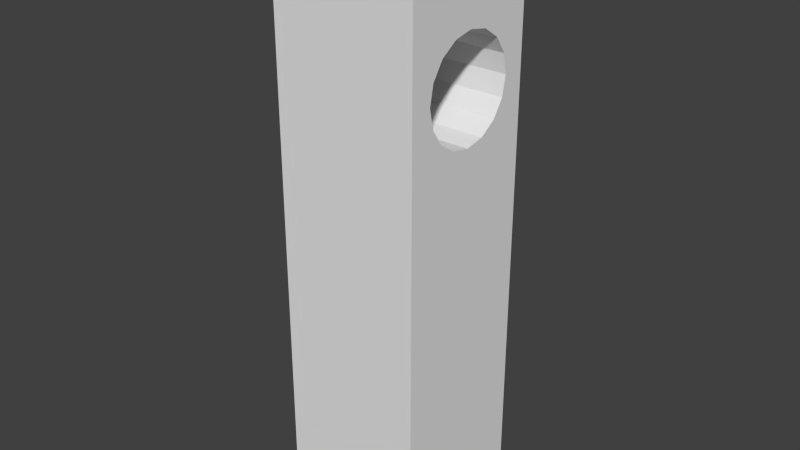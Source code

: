 # Source: Pillar4_regular.blend  (saved by Blender 2.74.0; exported with 4.5.12 LTS)
import bpy
from mathutils import Matrix  # noqa: F401  (used for matrix-valued properties, if any)

bpy.ops.wm.read_factory_settings(use_empty=True)
scene = bpy.context.scene
scene.name = 'Scene'

# ---- collections
col_collection_1 = bpy.data.collections.new('Collection 1'); scene.collection.children.link(col_collection_1)

# ---- materials (node trees are filled in below, after node groups)
mat_material = bpy.data.materials.new('Material')
mat_material.alpha_threshold = 0.0
mat_material.use_transparent_shadow = False
mat_material.roughness = 0.5
mat_material.line_color = (0.0, 0.0, 0.0, 1.0)
mat_inside = bpy.data.materials.new('Inside')
mat_inside.alpha_threshold = 0.0
mat_inside.use_transparent_shadow = False
mat_inside.diffuse_color = (0.003235, 0.0, 0.8, 1.0)
mat_inside.roughness = 0.5

# ---- material node trees

# ---- world
world_world = bpy.data.worlds.new('World'); scene.world = world_world
world_world.color = (0.05088, 0.05088, 0.05088)
world_world.use_sun_shadow = False
world_world.sun_shadow_jitter_overblur = 0.0
world_world.cycles.sampling_method = 'MANUAL'
world_world.cycles.sample_map_resolution = 256

# ---- meshes
me_cube = bpy.data.meshes.new('Cube')
me_cube.from_pydata([(0.5, 0.5, -2.0), (0.5, -0.5, -2.0), (-0.5, -0.5, -2.0), (-0.5, 0.5, -2.0), (0.5, 0.5, 2.0), (0.5, -0.5, 2.0), (-0.5, -0.5, 2.0), (-0.5, 0.5, 2.0), (0.5, 0.1339, 0.6766), (0.5, -5.96e-08, 0.65), (0.5, -0.1339, 0.6766), (0.5, -0.2475, 0.7525), (-0.5, -0.3234, 1.134), (-0.5, -0.2475, 1.247), (-0.5, -0.1339, 1.323), (-0.5, -8.941e-08, 1.35), (-0.5, 0.1339, 1.323), (-0.5, 0.2475, 1.247), (-0.5, 0.3234, 1.134), (-0.5, 0.35, 1.0), (-0.5, 0.3234, 0.8661), (0.5, 0.2475, 0.7525), (0.5, 0.3234, 0.8661), (0.5, 0.35, 1.0), (0.5, 0.3234, 1.134), (-0.5, 0.2475, 0.7525), (-0.5, 0.1339, 0.6766), (-0.5, -7.451e-08, 0.65), (-0.5, -0.1339, 0.6766), (-0.5, -0.2475, 0.7525), (-0.5, -0.3234, 0.8661), (-0.5, -0.35, 1.0), (0.5, -0.3234, 0.8661), (0.5, -0.35, 1.0), (0.5, -0.3234, 1.134), (0.5, -0.2475, 1.247), (0.5, -0.1339, 1.323), (0.5, -2.98e-08, 1.35), (0.5, 0.1339, 1.323), (0.5, 0.2475, 1.247)], [], [(0, 1, 2, 3), (4, 7, 6, 5), (1, 5, 6, 2), (6, 7, 3, 20, 19, 18, 17, 16, 15, 14, 13, 12), (4, 0, 3, 7), (0, 4, 24, 23, 22, 21, 8, 9, 10, 11, 32, 1), (2, 6, 12, 31, 30, 29, 28, 27, 26, 25, 20, 3), (4, 5, 1, 32, 33, 34, 35, 36, 37, 38, 39, 24), (15, 16, 38, 37), (14, 15, 37, 36), (13, 14, 36, 35), (12, 13, 35, 34), (31, 12, 34, 33), (31, 33, 32, 30), (29, 30, 32, 11), (10, 28, 29, 11), (9, 27, 28, 10), (8, 26, 27, 9), (21, 25, 26, 8), (21, 22, 20, 25), (19, 20, 22, 23), (18, 19, 23, 24), (17, 18, 24, 39), (16, 17, 39, 38)])
_uv = me_cube.uv_layers.new(name='UVMap')
_uv.uv.foreach_set('vector', [0.9742, 0.3807, 0.7842, 0.3807, 0.7842, 0.1907, 0.9742, 0.1907, 0.9742, 0.1902, 0.7842, 0.1902, 0.7842, 0.0002308, 0.9742, 0.0002308, 0.5933, 0.0002308, 0.5933, 0.7602, 0.4033, 0.7602, 0.4033, 0.0002309, 0.3973, 0.7912, 0.2021, 0.8063, 0.2021, 0.0002308, 0.238, 0.5856, 0.2539, 0.5984, 0.2685, 0.609, 0.2832, 0.6197, 0.2976, 0.6303, 0.3056, 0.645, 0.3159, 0.6627, 0.339, 0.6443, 0.359, 0.62, 0.5938, 0.7602, 0.5938, 0.0002308, 0.7837, 0.0002308, 0.7837, 0.7602, 0.2016, 0.002404, 0.1953, 0.793, 0.1568, 0.6218, 0.1393, 0.6128, 0.1243, 0.6014, 0.1084, 0.5917, 0.0988, 0.576, 0.08731, 0.5615, 0.07803, 0.5438, 0.05494, 0.5624, 0.03659, 0.5857, 0.0002308, 0.0002308, 0.4029, 0.001959, 0.3973, 0.7912, 0.359, 0.62, 0.342, 0.6113, 0.3266, 0.6011, 0.3154, 0.5858, 0.3024, 0.5721, 0.2917, 0.5569, 0.2804, 0.5416, 0.2566, 0.5612, 0.238, 0.5856, 0.2021, 0.0002308, 0.1953, 0.793, 0.0002308, 0.8073, 0.0002308, 0.0002308, 0.03659, 0.5857, 0.05363, 0.5942, 0.06923, 0.604, 0.08085, 0.6189, 0.09402, 0.6321, 0.1051, 0.6474, 0.1151, 0.664, 0.1375, 0.6459, 0.1568, 0.6218, 0.2021, 0.8724, 0.236, 0.8786, 0.5664, 0.8108, 0.6272, 0.8067, 0.2523, 0.8722, 0.2021, 0.8724, 0.6272, 0.8067, 0.7028, 0.8189, 0.294, 0.8758, 0.2523, 0.8722, 0.7028, 0.8189, 0.7892, 0.8511, 0.3266, 0.8822, 0.294, 0.8758, 0.7892, 0.8511, 0.882, 0.9069, 0.3485, 0.8896, 0.3266, 0.8822, 0.882, 0.9069, 0.8003, 0.956, 0.3485, 0.8896, 0.8003, 0.956, 0.7246, 0.986, 0.3614, 0.8967, 0.3671, 0.9022, 0.3614, 0.8967, 0.7246, 0.986, 0.6565, 0.9998, 0.5974, 0.9998, 0.3668, 0.9058, 0.3671, 0.9022, 0.6565, 0.9998, 0.5483, 0.9885, 0.3616, 0.9071, 0.3668, 0.9058, 0.5974, 0.9998, 0.5105, 0.9684, 0.3519, 0.9068, 0.3616, 0.9071, 0.5483, 0.9885, 0.485, 0.942, 0.341, 0.903, 0.3519, 0.9068, 0.5105, 0.9684, 0.485, 0.942, 0.4726, 0.9118, 0.3264, 0.8989, 0.341, 0.903, 0.3089, 0.8943, 0.3264, 0.8989, 0.4726, 0.9118, 0.474, 0.8806, 0.2884, 0.8893, 0.3089, 0.8943, 0.474, 0.8806, 0.4899, 0.8513, 0.2644, 0.8841, 0.2884, 0.8893, 0.4899, 0.8513, 0.5206, 0.8269, 0.236, 0.8786, 0.2644, 0.8841, 0.5206, 0.8269, 0.5664, 0.8108])
me_cube.materials.append(mat_material)
me_cube.materials.append(mat_inside)
me_cube.use_remesh_preserve_volume = False
me_cube.use_remesh_preserve_attributes = False
me_cube.use_mirror_vertex_groups = False
me_cube.update()

# ---- objects
ob_cube = bpy.data.objects.new('Cube', me_cube)

# ---- transforms, parenting, visibility, modifiers, constraints
ob_cube.location = (0.0, 0.0, 0.0)
ob_cube.lock_rotations_4d = False
ob_cube.empty_display_type = 'ARROWS'
ob_cube.lineart.crease_threshold = 0.0

# ---- collection membership
col_collection_1.objects.link(ob_cube)

# ---- scene / render settings (as saved in the file)
scene.frame_start = 1; scene.frame_end = 250; scene.frame_set(1)
scene.render.engine = 'BLENDER_EEVEE_NEXT'
scene.render.resolution_percentage = 50
scene.render.dither_intensity = 0.0
scene.cycles.use_denoising = False
scene.cycles.samples = 10
scene.cycles.sampling_pattern = 'TABULATED_SOBOL'
scene.cycles.light_sampling_threshold = 0.0
scene.cycles.use_adaptive_sampling = False
scene.cycles.use_light_tree = False
scene.cycles.blur_glossy = 0.0
scene.cycles.pixel_filter_type = 'GAUSSIAN'
scene.cycles.sample_clamp_indirect = 0.0
scene.view_settings.view_transform = 'Standard'
bpy.context.view_layer.update()

# ---- added for rendering (the .blend has no active camera and no usable light): camera, sun
cam_auto = bpy.data.cameras.new('AutoCamera')
cam_auto.lens = 50.0
cam_auto.sensor_width = 36.0
cam_auto.clip_end = 1000.0
ob_auto_camera = bpy.data.objects.new('AutoCamera', cam_auto)
scene.collection.objects.link(ob_auto_camera)
ob_auto_camera.location = (3.9254, -4.71048, 3.14032)
ob_auto_camera.rotation_euler = (1.09748, -7.21219e-08, 0.694738)
scene.camera = ob_auto_camera
light_auto_sun = bpy.data.lights.new('AutoSun', 'SUN')
light_auto_sun.energy = 3.0
light_auto_sun.angle = 0.0523599
ob_auto_sun = bpy.data.objects.new('AutoSun', light_auto_sun)
scene.collection.objects.link(ob_auto_sun)
ob_auto_sun.rotation_euler = (0.872665, 0.174533, 0.523599)
bpy.context.view_layer.update()

